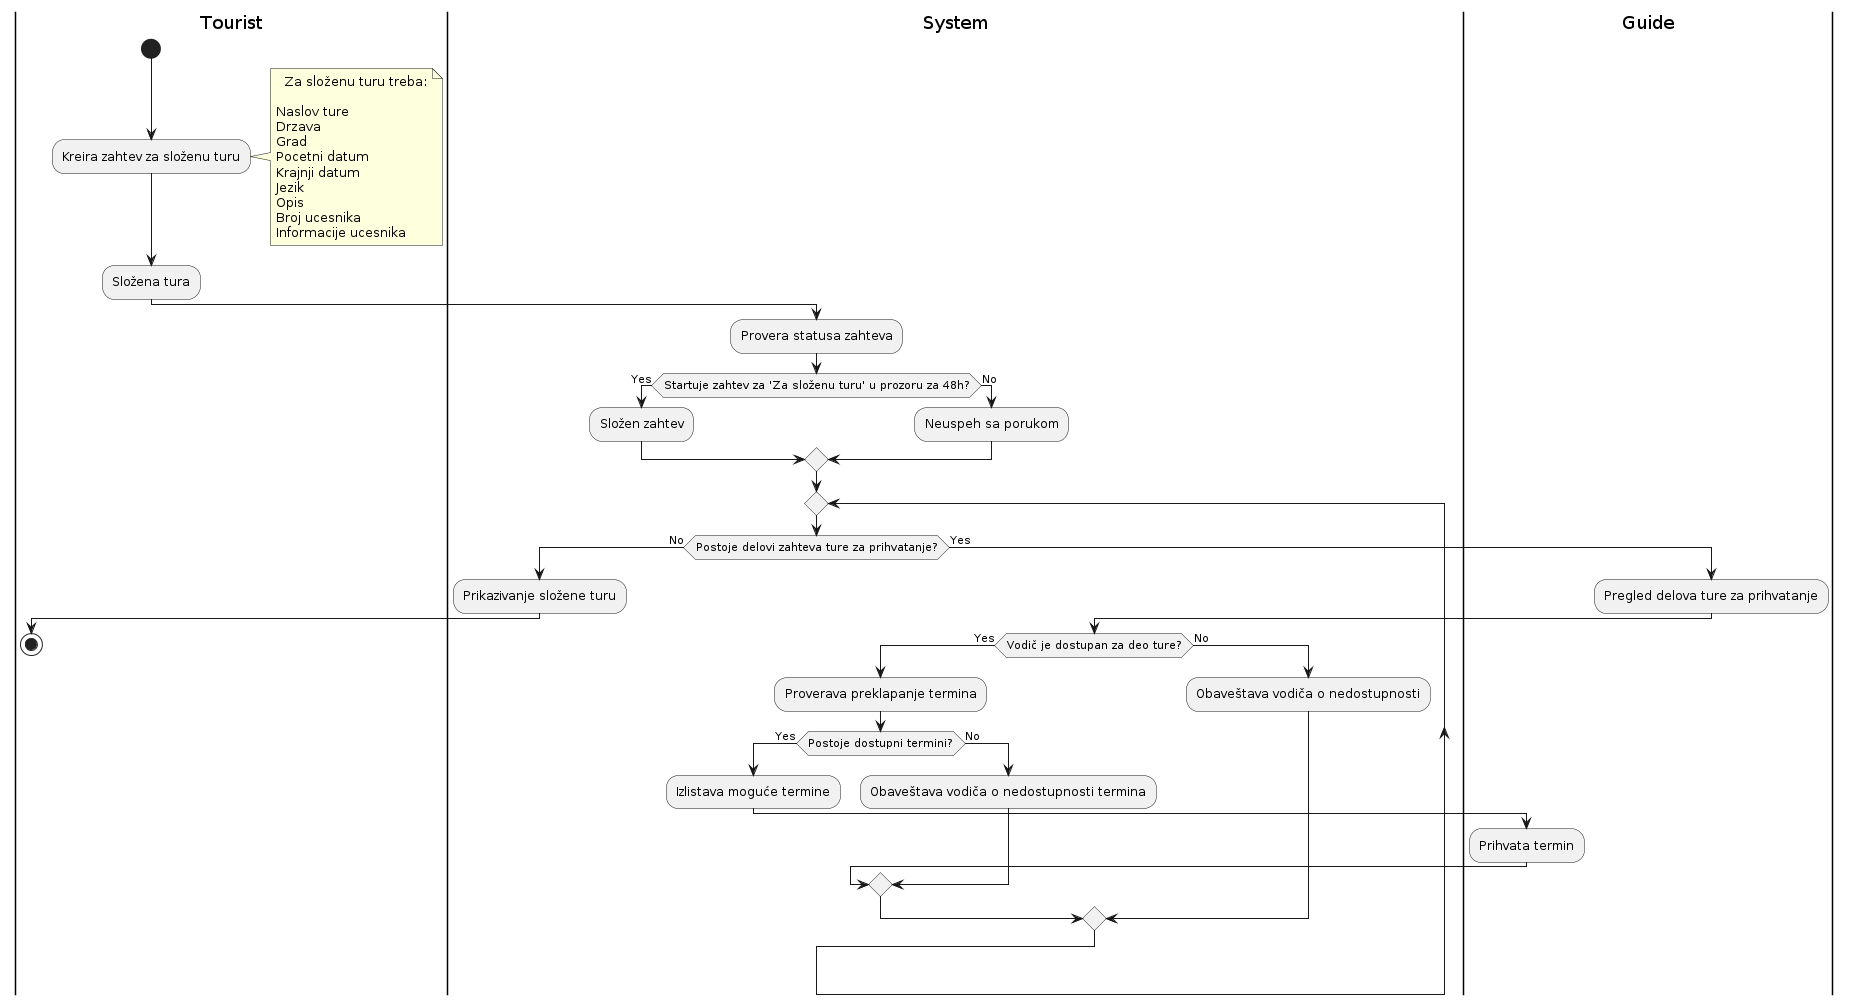

The diagram above was rendered by PlantUML. Its source (embedded in the PNG):
@startuml
|Tourist|
start
:Kreira zahtev za složenu turu;
note right
  Za složenu turu treba:
  
Naslov ture
Drzava
Grad
Pocetni datum
Krajnji datum
Jezik
Opis
Broj ucesnika
Informacije ucesnika
end note
:Složena tura;
|System|
:Provera statusa zahteva;
if (Startuje zahtev za 'Za složenu turu' u prozoru za 48h?) then (Yes)
  :Složen zahtev;
else (No)
  :Neuspeh sa porukom;
endif
repeat
  if (Postoje delovi zahteva ture za prihvatanje?) then (No)
    |System|
    :Prikazivanje složene turu;
    |Tourist|
    stop
  else (Yes)
    |Guide|
    :Pregled delova ture za prihvatanje;
    |System|
    if (Vodič je dostupan za deo ture?) then (Yes)
      :Proverava preklapanje termina;
      if (Postoje dostupni termini?) then (Yes)
        :Izlistava moguće termine;
        |Guide|
        :Prihvata termin;
      else (No)
        |System|
        :Obaveštava vodiča o nedostupnosti termina;
      endif
    else (No)
      :Obaveštava vodiča o nedostupnosti;
    endif
  endif
repeat while
@enduml